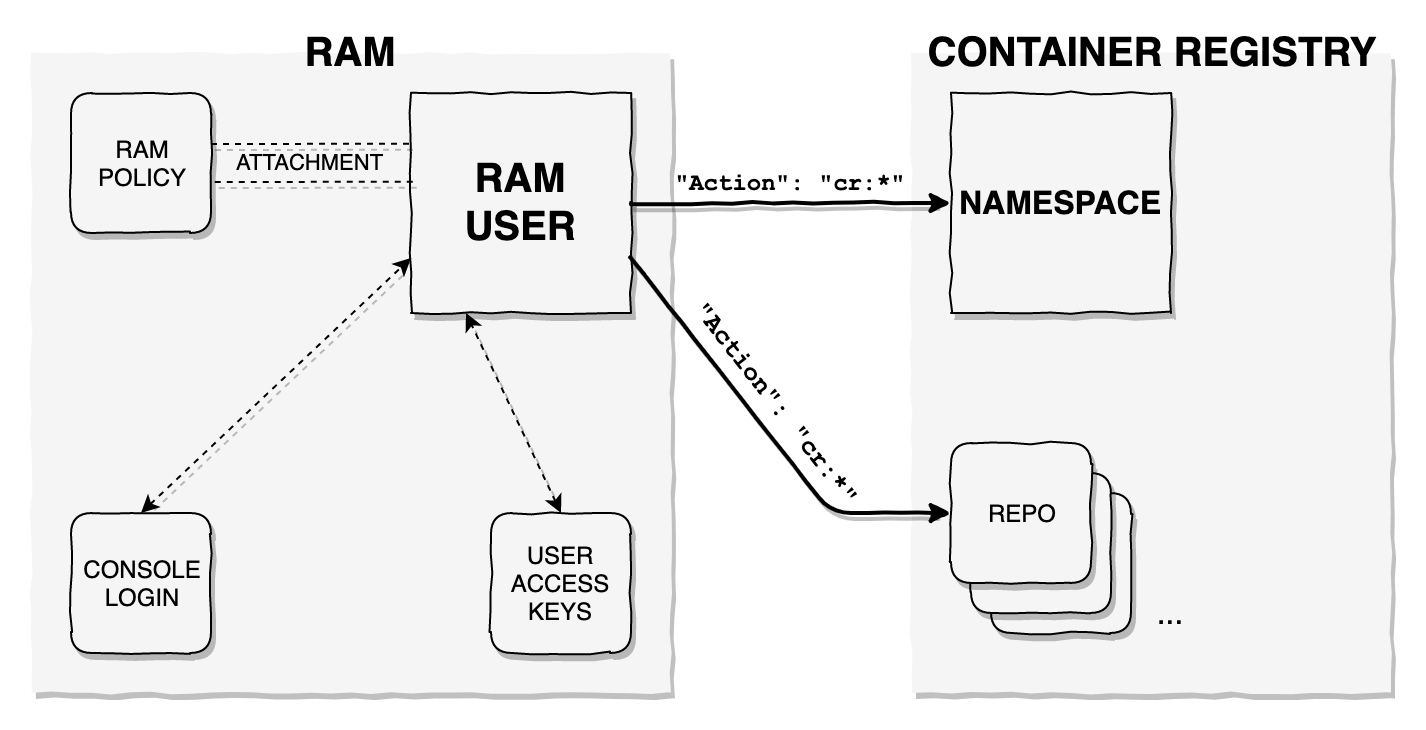

The diagram above was exported from draw.io. Its source (the exported page's mxGraphModel, read from the mxfile embedded in the PNG):
<mxGraphModel dx="1092" dy="816" grid="1" gridSize="10" guides="1" tooltips="1" connect="1" arrows="1" fold="1" page="1" pageScale="1" pageWidth="827" pageHeight="1169" math="0" shadow="0">
  <root>
    <mxCell id="0" />
    <mxCell id="1" parent="0" />
    <mxCell id="5BkCFe_gLgML0YXT19-n-17" value="REPO" style="rounded=1;whiteSpace=wrap;html=1;fillColor=#f5f5f5;" vertex="1" parent="1">
      <mxGeometry x="520" y="260" width="70" height="70" as="geometry" />
    </mxCell>
    <mxCell id="5BkCFe_gLgML0YXT19-n-3" value="" style="whiteSpace=wrap;html=1;aspect=fixed;strokeColor=none;fillColor=#f5f5f5;comic=1;shadow=1;glass=1;" vertex="1" parent="1">
      <mxGeometry x="40" y="40" width="320" height="320" as="geometry" />
    </mxCell>
    <mxCell id="5BkCFe_gLgML0YXT19-n-4" value="" style="whiteSpace=wrap;html=1;strokeColor=none;fillColor=#f5f5f5;comic=1;shadow=1;rounded=0;glass=0;" vertex="1" parent="1">
      <mxGeometry x="480" y="40" width="240" height="320" as="geometry" />
    </mxCell>
    <mxCell id="5BkCFe_gLgML0YXT19-n-5" value="RAM&lt;br&gt;POLICY" style="rounded=1;whiteSpace=wrap;html=1;fillColor=#f5f5f5;comic=1;glass=0;shadow=1;" vertex="1" parent="1">
      <mxGeometry x="60" y="60" width="70" height="70" as="geometry" />
    </mxCell>
    <mxCell id="5BkCFe_gLgML0YXT19-n-6" value="CONSOLE&lt;br&gt;LOGIN" style="rounded=1;whiteSpace=wrap;html=1;fillColor=#f5f5f5;comic=1;shadow=1;" vertex="1" parent="1">
      <mxGeometry x="60" y="270" width="70" height="70" as="geometry" />
    </mxCell>
    <mxCell id="5BkCFe_gLgML0YXT19-n-7" value="RAM&lt;br style=&quot;font-size: 20px;&quot;&gt;USER" style="rounded=0;whiteSpace=wrap;html=1;fillColor=#f5f5f5;glass=1;fontStyle=1;fontSize=20;shadow=1;comic=1;" vertex="1" parent="1">
      <mxGeometry x="230" y="60" width="110" height="110" as="geometry" />
    </mxCell>
    <mxCell id="5BkCFe_gLgML0YXT19-n-8" value="USER&lt;br&gt;ACCESS&lt;br&gt;KEYS" style="rounded=1;whiteSpace=wrap;html=1;fillColor=#f5f5f5;comic=1;shadow=1;" vertex="1" parent="1">
      <mxGeometry x="270" y="270" width="70" height="70" as="geometry" />
    </mxCell>
    <mxCell id="5BkCFe_gLgML0YXT19-n-11" value="ATTACHMENT" style="shape=link;html=1;shadow=1;dashed=1;labelBackgroundColor=none;strokeWidth=1;entryX=0.008;entryY=0.317;entryDx=0;entryDy=0;exitX=1;exitY=0.5;exitDx=0;exitDy=0;width=19;entryPerimeter=0;" edge="1" parent="1" source="5BkCFe_gLgML0YXT19-n-5" target="5BkCFe_gLgML0YXT19-n-7">
      <mxGeometry width="50" height="50" relative="1" as="geometry">
        <mxPoint x="40" y="430" as="sourcePoint" />
        <mxPoint x="90" y="380" as="targetPoint" />
      </mxGeometry>
    </mxCell>
    <mxCell id="5BkCFe_gLgML0YXT19-n-12" value="" style="endArrow=classic;startArrow=classic;html=1;shadow=1;dashed=1;labelBackgroundColor=none;strokeWidth=1;fontSize=20;entryX=0;entryY=0.75;entryDx=0;entryDy=0;exitX=0.5;exitY=0;exitDx=0;exitDy=0;" edge="1" parent="1" source="5BkCFe_gLgML0YXT19-n-6" target="5BkCFe_gLgML0YXT19-n-7">
      <mxGeometry width="50" height="50" relative="1" as="geometry">
        <mxPoint x="40" y="430" as="sourcePoint" />
        <mxPoint x="90" y="380" as="targetPoint" />
      </mxGeometry>
    </mxCell>
    <mxCell id="5BkCFe_gLgML0YXT19-n-13" value="" style="endArrow=classic;startArrow=classic;html=1;shadow=1;dashed=1;labelBackgroundColor=none;strokeWidth=1;fontSize=20;entryX=0.25;entryY=1;entryDx=0;entryDy=0;exitX=0.5;exitY=0;exitDx=0;exitDy=0;" edge="1" parent="1" source="5BkCFe_gLgML0YXT19-n-8" target="5BkCFe_gLgML0YXT19-n-7">
      <mxGeometry width="50" height="50" relative="1" as="geometry">
        <mxPoint x="40" y="430" as="sourcePoint" />
        <mxPoint x="90" y="380" as="targetPoint" />
      </mxGeometry>
    </mxCell>
    <mxCell id="5BkCFe_gLgML0YXT19-n-14" value="NAMESPACE" style="rounded=0;whiteSpace=wrap;html=1;fillColor=#f5f5f5;glass=1;fontStyle=1;fontSize=16;shadow=1;comic=1;" vertex="1" parent="1">
      <mxGeometry x="500" y="60" width="110" height="110" as="geometry" />
    </mxCell>
    <mxCell id="5BkCFe_gLgML0YXT19-n-15" value="REPO" style="rounded=1;whiteSpace=wrap;html=1;fillColor=#f5f5f5;shadow=1;comic=1;" vertex="1" parent="1">
      <mxGeometry x="520" y="260" width="70" height="70" as="geometry" />
    </mxCell>
    <mxCell id="5BkCFe_gLgML0YXT19-n-16" value="REPO" style="rounded=1;whiteSpace=wrap;html=1;fillColor=#f5f5f5;shadow=1;comic=1;" vertex="1" parent="1">
      <mxGeometry x="510" y="250" width="70" height="70" as="geometry" />
    </mxCell>
    <mxCell id="5BkCFe_gLgML0YXT19-n-18" value="REPO" style="rounded=1;whiteSpace=wrap;html=1;fillColor=#f5f5f5;shadow=1;comic=1;" vertex="1" parent="1">
      <mxGeometry x="500" y="235" width="70" height="70" as="geometry" />
    </mxCell>
    <mxCell id="5BkCFe_gLgML0YXT19-n-19" value="..." style="text;html=1;strokeColor=none;fillColor=none;align=center;verticalAlign=middle;whiteSpace=wrap;rounded=0;shadow=1;glass=0;comic=1;fontSize=16;" vertex="1" parent="1">
      <mxGeometry x="590" y="310" width="40" height="20" as="geometry" />
    </mxCell>
    <mxCell id="5BkCFe_gLgML0YXT19-n-20" value="" style="endArrow=classic;html=1;shadow=1;labelBackgroundColor=none;strokeWidth=2;fontSize=12;entryX=0;entryY=0.5;entryDx=0;entryDy=0;exitX=1;exitY=0.5;exitDx=0;exitDy=0;fontStyle=1;fontFamily=Courier New;comic=1;" edge="1" parent="1" source="5BkCFe_gLgML0YXT19-n-7" target="5BkCFe_gLgML0YXT19-n-14">
      <mxGeometry y="15" width="50" height="50" relative="1" as="geometry">
        <mxPoint x="40" y="430" as="sourcePoint" />
        <mxPoint x="90" y="380" as="targetPoint" />
        <mxPoint as="offset" />
      </mxGeometry>
    </mxCell>
    <mxCell id="5BkCFe_gLgML0YXT19-n-22" value="" style="endArrow=classic;html=1;shadow=1;labelBackgroundColor=none;strokeWidth=2;fontSize=12;entryX=0;entryY=0.5;entryDx=0;entryDy=0;exitX=1;exitY=0.75;exitDx=0;exitDy=0;fontStyle=1;fontFamily=Courier New;comic=1;" edge="1" parent="1" source="5BkCFe_gLgML0YXT19-n-7" target="5BkCFe_gLgML0YXT19-n-18">
      <mxGeometry y="15" width="50" height="50" relative="1" as="geometry">
        <mxPoint x="350" y="125" as="sourcePoint" />
        <mxPoint x="510" y="125" as="targetPoint" />
        <mxPoint as="offset" />
        <Array as="points">
          <mxPoint x="440" y="270" />
        </Array>
      </mxGeometry>
    </mxCell>
    <mxCell id="5BkCFe_gLgML0YXT19-n-23" value="&quot;Action&quot;: &quot;cr:*&quot;" style="text;html=1;strokeColor=none;fillColor=none;align=center;verticalAlign=middle;whiteSpace=wrap;rounded=0;shadow=1;glass=0;comic=1;fontFamily=Courier New;fontSize=12;fontStyle=1" vertex="1" parent="1">
      <mxGeometry x="360" y="95" width="120" height="20" as="geometry" />
    </mxCell>
    <mxCell id="5BkCFe_gLgML0YXT19-n-24" value="&quot;Action&quot;: &quot;cr:*&quot;" style="text;html=1;strokeColor=none;fillColor=none;align=center;verticalAlign=middle;whiteSpace=wrap;rounded=0;shadow=1;glass=0;comic=1;fontFamily=Courier New;fontSize=13;fontStyle=1;rotation=52;" vertex="1" parent="1">
      <mxGeometry x="348" y="204" width="130" height="20" as="geometry" />
    </mxCell>
    <mxCell id="5BkCFe_gLgML0YXT19-n-26" value="&lt;font face=&quot;Helvetica&quot; style=&quot;font-size: 20px;&quot;&gt;RAM&lt;/font&gt;" style="text;html=1;strokeColor=none;fillColor=none;align=center;verticalAlign=middle;rounded=0;shadow=1;glass=0;comic=1;fontFamily=Courier New;fontSize=20;fontStyle=1;labelBorderColor=none;labelBackgroundColor=none;whiteSpace=wrap;gradientColor=#ffffff;" vertex="1" parent="1">
      <mxGeometry x="40" y="30" width="320" height="20" as="geometry" />
    </mxCell>
    <mxCell id="5BkCFe_gLgML0YXT19-n-27" value="CONTAINER REGISTRY" style="text;strokeColor=none;fillColor=none;align=center;verticalAlign=middle;whiteSpace=wrap;rounded=0;shadow=1;glass=0;comic=1;fontFamily=Helvetica;fontSize=20;fontStyle=1;labelBackgroundColor=none;html=1;" vertex="1" parent="1">
      <mxGeometry x="480" y="30" width="240" height="20" as="geometry" />
    </mxCell>
  </root>
</mxGraphModel>